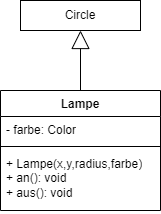

The diagram above was exported from draw.io. Its source (the exported page's mxGraphModel, read from the mxfile embedded in the PNG):
<mxGraphModel dx="1050" dy="621" grid="1" gridSize="10" guides="1" tooltips="1" connect="1" arrows="1" fold="1" page="1" pageScale="1" pageWidth="827" pageHeight="1169" math="0" shadow="0">
  <root>
    <mxCell id="0" />
    <mxCell id="1" parent="0" />
    <mxCell id="4R28J3MM1DJTVRBlOuDF-10" value="Circle" style="rounded=0;whiteSpace=wrap;html=1;" vertex="1" parent="1">
      <mxGeometry x="220" y="90" width="120" height="30" as="geometry" />
    </mxCell>
    <mxCell id="4R28J3MM1DJTVRBlOuDF-11" value="Lampe" style="swimlane;fontStyle=1;align=center;verticalAlign=top;childLayout=stackLayout;horizontal=1;startSize=26;horizontalStack=0;resizeParent=1;resizeParentMax=0;resizeLast=0;collapsible=1;marginBottom=0;whiteSpace=wrap;html=1;" vertex="1" parent="1">
      <mxGeometry x="200" y="180" width="160" height="120" as="geometry" />
    </mxCell>
    <mxCell id="4R28J3MM1DJTVRBlOuDF-12" value="- farbe: Color" style="text;strokeColor=none;fillColor=none;align=left;verticalAlign=top;spacingLeft=4;spacingRight=4;overflow=hidden;rotatable=0;points=[[0,0.5],[1,0.5]];portConstraint=eastwest;whiteSpace=wrap;html=1;" vertex="1" parent="4R28J3MM1DJTVRBlOuDF-11">
      <mxGeometry y="26" width="160" height="26" as="geometry" />
    </mxCell>
    <mxCell id="4R28J3MM1DJTVRBlOuDF-13" value="" style="line;strokeWidth=1;fillColor=none;align=left;verticalAlign=middle;spacingTop=-1;spacingLeft=3;spacingRight=3;rotatable=0;labelPosition=right;points=[];portConstraint=eastwest;strokeColor=inherit;" vertex="1" parent="4R28J3MM1DJTVRBlOuDF-11">
      <mxGeometry y="52" width="160" height="8" as="geometry" />
    </mxCell>
    <mxCell id="4R28J3MM1DJTVRBlOuDF-14" value="&lt;div&gt;+ Lampe(x,y,radius,farbe)&lt;/div&gt;+ an(): void&lt;div&gt;+ aus(): void&lt;/div&gt;" style="text;strokeColor=none;fillColor=none;align=left;verticalAlign=top;spacingLeft=4;spacingRight=4;overflow=hidden;rotatable=0;points=[[0,0.5],[1,0.5]];portConstraint=eastwest;whiteSpace=wrap;html=1;" vertex="1" parent="4R28J3MM1DJTVRBlOuDF-11">
      <mxGeometry y="60" width="160" height="60" as="geometry" />
    </mxCell>
    <mxCell id="4R28J3MM1DJTVRBlOuDF-15" style="edgeStyle=orthogonalEdgeStyle;rounded=0;orthogonalLoop=1;jettySize=auto;html=1;entryX=0.5;entryY=1;entryDx=0;entryDy=0;endArrow=block;endFill=0;startSize=16;endSize=16;" edge="1" parent="1" source="4R28J3MM1DJTVRBlOuDF-11" target="4R28J3MM1DJTVRBlOuDF-10">
      <mxGeometry relative="1" as="geometry" />
    </mxCell>
  </root>
</mxGraphModel>